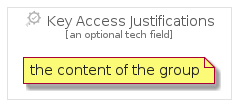

The diagram above was rendered by PlantUML. Its source (embedded in the PNG):
@startuml
' configures the library
!global $INCLUSION_MODE="local"
!global $LIB_BASE_LOCATION="../../.."
' loads the library
!include $LIB_BASE_LOCATION/bootstrap.puml
' loads the gcp bootstrap
include('gcp/bootstrap')
' loads the KeyAccessJustifications element
include('gcp/Item/IdentitySecurity/KeyAccessJustifications')
KeyAccessJustificationsGroup('key_access_justifications', 'Key Access Justifications', 'an optional tech field'){
note as note
the content of the group
end note
}
@enduml